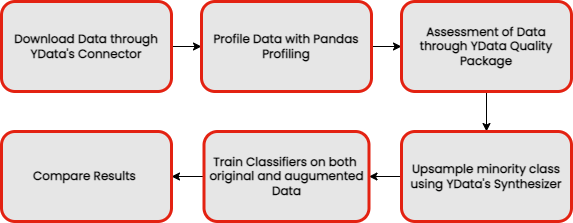

The diagram above was exported from draw.io. Its source (the exported page's mxGraphModel, read from the mxfile embedded in the PNG):
<mxGraphModel dx="1037" dy="591" grid="1" gridSize="10" guides="1" tooltips="1" connect="1" arrows="1" fold="1" page="1" pageScale="1" pageWidth="827" pageHeight="1169" math="0" shadow="0">
  <root>
    <mxCell id="0" />
    <mxCell id="1" parent="0" />
    <mxCell id="5Ubz8FHXO-RDkfyK4iow-3" value="" style="edgeStyle=orthogonalEdgeStyle;rounded=0;orthogonalLoop=1;jettySize=auto;html=1;fontFamily=Poppins;fontSource=https%3A%2F%2Ffonts.googleapis.com%2Fcss%3Ffamily%3DPoppins;fontSize=12;fontColor=#040404;entryX=0;entryY=0.5;entryDx=0;entryDy=0;" edge="1" parent="1" source="5Ubz8FHXO-RDkfyK4iow-1" target="5Ubz8FHXO-RDkfyK4iow-4">
      <mxGeometry relative="1" as="geometry">
        <mxPoint x="445" y="202.5" as="targetPoint" />
      </mxGeometry>
    </mxCell>
    <mxCell id="5Ubz8FHXO-RDkfyK4iow-1" value="&lt;b&gt;Download Data through YData's Connector&lt;/b&gt;" style="rounded=1;whiteSpace=wrap;html=1;fontFamily=Poppins;fontSource=https%3A%2F%2Ffonts.googleapis.com%2Fcss%3Ffamily%3DPoppins;fontColor=#040404;labelBorderColor=none;strokeColor=#E32212;strokeWidth=3;fillColor=#E6E6E6;" vertex="1" parent="1">
      <mxGeometry x="110" y="160" width="170" height="90" as="geometry" />
    </mxCell>
    <mxCell id="5Ubz8FHXO-RDkfyK4iow-10" style="edgeStyle=orthogonalEdgeStyle;rounded=0;orthogonalLoop=1;jettySize=auto;html=1;exitX=1;exitY=0.5;exitDx=0;exitDy=0;entryX=0;entryY=0.5;entryDx=0;entryDy=0;fontFamily=Poppins;fontSource=https%3A%2F%2Ffonts.googleapis.com%2Fcss%3Ffamily%3DPoppins;fontSize=12;fontColor=#040404;" edge="1" parent="1" source="5Ubz8FHXO-RDkfyK4iow-4" target="5Ubz8FHXO-RDkfyK4iow-5">
      <mxGeometry relative="1" as="geometry" />
    </mxCell>
    <mxCell id="5Ubz8FHXO-RDkfyK4iow-4" value="&lt;b&gt;Profile Data with Pandas Profiling&lt;/b&gt;" style="rounded=1;whiteSpace=wrap;html=1;fontFamily=Poppins;fontSource=https%3A%2F%2Ffonts.googleapis.com%2Fcss%3Ffamily%3DPoppins;fontColor=#040404;labelBorderColor=none;strokeColor=#E32212;strokeWidth=3;fillColor=#E6E6E6;" vertex="1" parent="1">
      <mxGeometry x="310" y="160" width="170" height="90" as="geometry" />
    </mxCell>
    <mxCell id="5Ubz8FHXO-RDkfyK4iow-19" style="edgeStyle=orthogonalEdgeStyle;rounded=0;orthogonalLoop=1;jettySize=auto;html=1;exitX=0.5;exitY=1;exitDx=0;exitDy=0;entryX=0.5;entryY=0;entryDx=0;entryDy=0;fontFamily=Poppins;fontSource=https%3A%2F%2Ffonts.googleapis.com%2Fcss%3Ffamily%3DPoppins;fontSize=12;fontColor=#040404;" edge="1" parent="1" source="5Ubz8FHXO-RDkfyK4iow-5" target="5Ubz8FHXO-RDkfyK4iow-6">
      <mxGeometry relative="1" as="geometry" />
    </mxCell>
    <mxCell id="5Ubz8FHXO-RDkfyK4iow-5" value="&lt;b&gt;Assessment of Data through YData Quality Package&lt;/b&gt;" style="rounded=1;whiteSpace=wrap;html=1;fontFamily=Poppins;fontSource=https%3A%2F%2Ffonts.googleapis.com%2Fcss%3Ffamily%3DPoppins;fontColor=#040404;labelBorderColor=none;strokeColor=#E32212;strokeWidth=3;fillColor=#E6E6E6;" vertex="1" parent="1">
      <mxGeometry x="510" y="160" width="170" height="90" as="geometry" />
    </mxCell>
    <mxCell id="5Ubz8FHXO-RDkfyK4iow-21" style="edgeStyle=orthogonalEdgeStyle;rounded=0;orthogonalLoop=1;jettySize=auto;html=1;exitX=0;exitY=0.5;exitDx=0;exitDy=0;entryX=1;entryY=0.5;entryDx=0;entryDy=0;fontFamily=Poppins;fontSource=https%3A%2F%2Ffonts.googleapis.com%2Fcss%3Ffamily%3DPoppins;fontSize=12;fontColor=#040404;" edge="1" parent="1" source="5Ubz8FHXO-RDkfyK4iow-6" target="5Ubz8FHXO-RDkfyK4iow-7">
      <mxGeometry relative="1" as="geometry" />
    </mxCell>
    <mxCell id="5Ubz8FHXO-RDkfyK4iow-6" value="&lt;b&gt;Upsample minority class using YData's Synthesizer&lt;/b&gt;" style="rounded=1;whiteSpace=wrap;html=1;fontFamily=Poppins;fontSource=https%3A%2F%2Ffonts.googleapis.com%2Fcss%3Ffamily%3DPoppins;fontColor=#040404;labelBorderColor=none;strokeColor=#E32212;strokeWidth=3;fillColor=#E6E6E6;" vertex="1" parent="1">
      <mxGeometry x="510" y="290" width="170" height="90" as="geometry" />
    </mxCell>
    <mxCell id="5Ubz8FHXO-RDkfyK4iow-16" style="edgeStyle=orthogonalEdgeStyle;rounded=0;orthogonalLoop=1;jettySize=auto;html=1;exitX=0;exitY=0.5;exitDx=0;exitDy=0;entryX=1;entryY=0.5;entryDx=0;entryDy=0;fontFamily=Poppins;fontSource=https%3A%2F%2Ffonts.googleapis.com%2Fcss%3Ffamily%3DPoppins;fontSize=12;fontColor=#040404;" edge="1" parent="1" source="5Ubz8FHXO-RDkfyK4iow-7" target="5Ubz8FHXO-RDkfyK4iow-8">
      <mxGeometry relative="1" as="geometry" />
    </mxCell>
    <mxCell id="5Ubz8FHXO-RDkfyK4iow-7" value="&lt;b&gt;Train Classifiers on both&amp;nbsp; original and augumented Data&lt;/b&gt;" style="rounded=1;whiteSpace=wrap;html=1;fontFamily=Poppins;fontSource=https%3A%2F%2Ffonts.googleapis.com%2Fcss%3Ffamily%3DPoppins;fontColor=#040404;labelBorderColor=none;strokeColor=#E32212;strokeWidth=3;align=center;fillColor=#E6E6E6;" vertex="1" parent="1">
      <mxGeometry x="312.5" y="290" width="165" height="90" as="geometry" />
    </mxCell>
    <mxCell id="5Ubz8FHXO-RDkfyK4iow-8" value="&lt;b&gt;Compare Results&amp;nbsp;&lt;/b&gt;" style="rounded=1;whiteSpace=wrap;html=1;fontFamily=Poppins;fontSource=https%3A%2F%2Ffonts.googleapis.com%2Fcss%3Ffamily%3DPoppins;fontColor=#040404;labelBorderColor=none;strokeColor=#E32212;strokeWidth=3;fillColor=#E6E6E6;" vertex="1" parent="1">
      <mxGeometry x="110" y="290" width="170" height="90" as="geometry" />
    </mxCell>
    <mxCell id="5Ubz8FHXO-RDkfyK4iow-9" style="edgeStyle=orthogonalEdgeStyle;rounded=0;orthogonalLoop=1;jettySize=auto;html=1;exitX=0.5;exitY=1;exitDx=0;exitDy=0;fontFamily=Poppins;fontSource=https%3A%2F%2Ffonts.googleapis.com%2Fcss%3Ffamily%3DPoppins;fontSize=12;fontColor=#040404;" edge="1" parent="1" source="5Ubz8FHXO-RDkfyK4iow-4" target="5Ubz8FHXO-RDkfyK4iow-4">
      <mxGeometry relative="1" as="geometry" />
    </mxCell>
  </root>
</mxGraphModel>